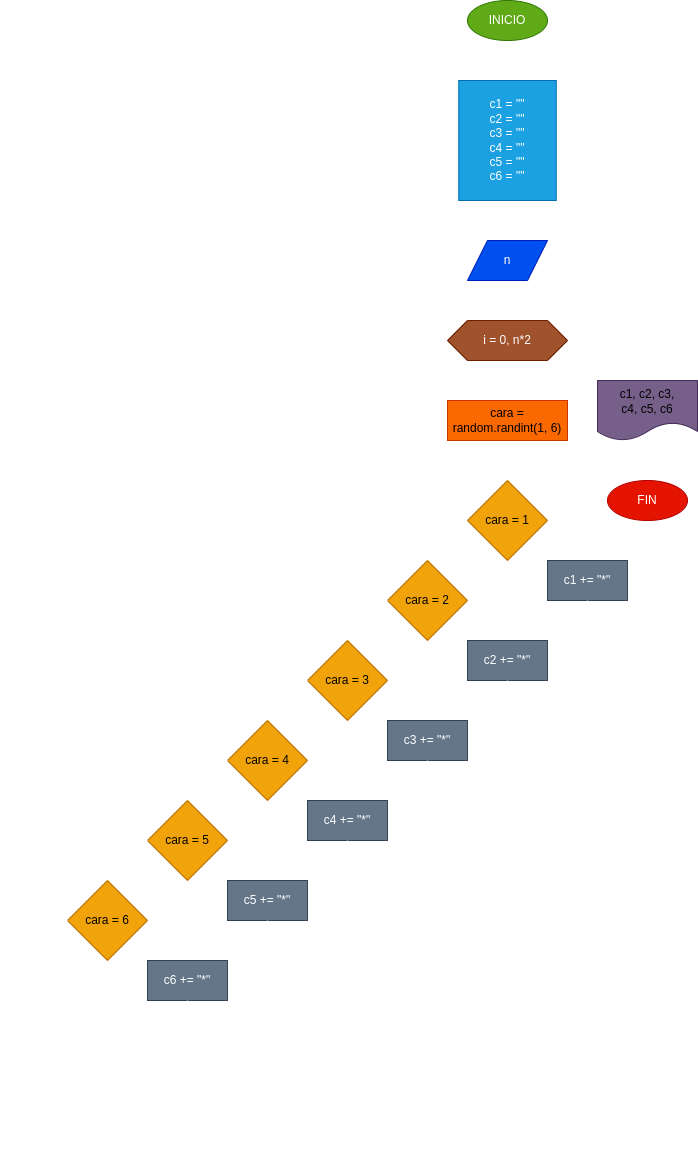

The diagram above was exported from draw.io. Its source (the exported page's mxGraphModel, read from the mxfile embedded in the PNG):
<mxGraphModel dx="1499" dy="867" grid="1" gridSize="10" guides="1" tooltips="1" connect="1" arrows="1" fold="1" page="1" pageScale="1" pageWidth="827" pageHeight="1169" math="0" shadow="0">
  <root>
    <mxCell id="0" />
    <mxCell id="1" parent="0" />
    <mxCell id="12" value="" style="edgeStyle=none;html=1;strokeColor=#FFFFFF;" parent="1" source="2" target="11" edge="1">
      <mxGeometry relative="1" as="geometry" />
    </mxCell>
    <mxCell id="2" value="INICIO" style="ellipse;whiteSpace=wrap;html=1;strokeColor=#2D7600;fontColor=#ffffff;fillColor=#60a917;" parent="1" vertex="1">
      <mxGeometry x="200" y="80" width="80" height="40" as="geometry" />
    </mxCell>
    <mxCell id="26" style="edgeStyle=orthogonalEdgeStyle;html=1;exitX=1;exitY=0.5;exitDx=0;exitDy=0;entryX=0.5;entryY=0;entryDx=0;entryDy=0;strokeColor=#FFFFFF;" parent="1" source="3" target="17" edge="1">
      <mxGeometry relative="1" as="geometry" />
    </mxCell>
    <mxCell id="33" style="edgeStyle=none;html=1;exitX=0.5;exitY=1;exitDx=0;exitDy=0;entryX=0.5;entryY=0;entryDx=0;entryDy=0;strokeColor=#FFFFFF;" parent="1" source="3" target="32" edge="1">
      <mxGeometry relative="1" as="geometry" />
    </mxCell>
    <mxCell id="3" value="i = 0, n*2" style="shape=hexagon;perimeter=hexagonPerimeter2;whiteSpace=wrap;html=1;fixedSize=1;strokeColor=#6D1F00;fontColor=#ffffff;fillColor=#a0522d;" parent="1" vertex="1">
      <mxGeometry x="180" y="400" width="120" height="40" as="geometry" />
    </mxCell>
    <mxCell id="8" value="FIN" style="ellipse;whiteSpace=wrap;html=1;strokeColor=#B20000;fontColor=#ffffff;fillColor=#e51400;" parent="1" vertex="1">
      <mxGeometry x="340" y="560" width="80" height="40" as="geometry" />
    </mxCell>
    <mxCell id="20" value="" style="edgeStyle=none;html=1;strokeColor=#FFFFFF;" parent="1" source="11" target="19" edge="1">
      <mxGeometry relative="1" as="geometry" />
    </mxCell>
    <mxCell id="11" value="&lt;div&gt;&lt;span style=&quot;background-color: initial;&quot;&gt;c1 = &quot;&quot;&lt;/span&gt;&lt;br&gt;&lt;/div&gt;&lt;div&gt;c2 = &quot;&quot;&lt;/div&gt;&lt;div&gt;c3 = &quot;&quot;&lt;/div&gt;&lt;div&gt;c4 = &quot;&quot;&lt;/div&gt;&lt;div&gt;c5 = &quot;&quot;&lt;/div&gt;&lt;div&gt;c6 = &quot;&quot;&lt;/div&gt;" style="whiteSpace=wrap;html=1;fillColor=#1ba1e2;strokeColor=#006EAF;fontColor=#ffffff;" parent="1" vertex="1">
      <mxGeometry x="191.25" y="160" width="97.5" height="120" as="geometry" />
    </mxCell>
    <mxCell id="18" style="edgeStyle=none;html=1;entryX=0.5;entryY=0;entryDx=0;entryDy=0;strokeColor=#FFFFFF;" parent="1" source="17" target="8" edge="1">
      <mxGeometry relative="1" as="geometry" />
    </mxCell>
    <mxCell id="17" value="&lt;font color=&quot;#000000&quot;&gt;c1, c2, c3,&lt;br&gt;c4, c5, c6&lt;br&gt;&lt;/font&gt;" style="shape=document;whiteSpace=wrap;html=1;boundedLbl=1;fillColor=#76608a;strokeColor=#432D57;fontColor=#ffffff;" parent="1" vertex="1">
      <mxGeometry x="330" y="460" width="100" height="60" as="geometry" />
    </mxCell>
    <mxCell id="21" style="edgeStyle=none;html=1;exitX=0.5;exitY=1;exitDx=0;exitDy=0;entryX=0.5;entryY=0;entryDx=0;entryDy=0;strokeColor=#FFFFFF;" parent="1" source="19" target="3" edge="1">
      <mxGeometry relative="1" as="geometry" />
    </mxCell>
    <mxCell id="19" value="n" style="shape=parallelogram;perimeter=parallelogramPerimeter;whiteSpace=wrap;html=1;fixedSize=1;fillColor=#0050ef;strokeColor=#001DBC;fontColor=#ffffff;" parent="1" vertex="1">
      <mxGeometry x="200" y="320" width="80" height="40" as="geometry" />
    </mxCell>
    <mxCell id="27" style="edgeStyle=orthogonalEdgeStyle;html=1;exitX=1;exitY=0.5;exitDx=0;exitDy=0;entryX=0.5;entryY=0;entryDx=0;entryDy=0;strokeColor=#FFFFFF;" parent="1" source="22" target="24" edge="1">
      <mxGeometry relative="1" as="geometry" />
    </mxCell>
    <mxCell id="40" style="edgeStyle=orthogonalEdgeStyle;html=1;exitX=0;exitY=0.5;exitDx=0;exitDy=0;entryX=0.5;entryY=0;entryDx=0;entryDy=0;strokeColor=#FFFFFF;" parent="1" source="22" target="36" edge="1">
      <mxGeometry relative="1" as="geometry" />
    </mxCell>
    <mxCell id="22" value="cara = 1" style="rhombus;whiteSpace=wrap;html=1;fillColor=#f0a30a;strokeColor=#BD7000;fontColor=#000000;" parent="1" vertex="1">
      <mxGeometry x="200" y="560" width="80" height="80" as="geometry" />
    </mxCell>
    <mxCell id="24" value="c1 += &quot;*&quot;" style="whiteSpace=wrap;html=1;fillColor=#647687;strokeColor=#314354;fontColor=#ffffff;" parent="1" vertex="1">
      <mxGeometry x="280" y="640" width="80" height="40" as="geometry" />
    </mxCell>
    <mxCell id="34" style="edgeStyle=none;html=1;exitX=0.5;exitY=1;exitDx=0;exitDy=0;entryX=0.5;entryY=0;entryDx=0;entryDy=0;strokeColor=#FFFFFF;" parent="1" source="32" target="22" edge="1">
      <mxGeometry relative="1" as="geometry">
        <Array as="points">
          <mxPoint x="240" y="550" />
        </Array>
      </mxGeometry>
    </mxCell>
    <mxCell id="32" value="cara = random.randint(1, 6)" style="whiteSpace=wrap;html=1;fillColor=#fa6800;strokeColor=#C73500;fontColor=#000000;" parent="1" vertex="1">
      <mxGeometry x="180" y="480" width="120" height="40" as="geometry" />
    </mxCell>
    <mxCell id="35" style="edgeStyle=orthogonalEdgeStyle;html=1;exitX=1;exitY=0.5;exitDx=0;exitDy=0;entryX=0.5;entryY=0;entryDx=0;entryDy=0;strokeColor=#FFFFFF;" parent="1" source="36" target="37" edge="1">
      <mxGeometry relative="1" as="geometry" />
    </mxCell>
    <mxCell id="36" value="cara = 2" style="rhombus;whiteSpace=wrap;html=1;fillColor=#f0a30a;strokeColor=#BD7000;fontColor=#000000;" parent="1" vertex="1">
      <mxGeometry x="120" y="640" width="80" height="80" as="geometry" />
    </mxCell>
    <mxCell id="37" value="c2 += &quot;*&quot;" style="whiteSpace=wrap;html=1;fillColor=#647687;strokeColor=#314354;fontColor=#ffffff;" parent="1" vertex="1">
      <mxGeometry x="200" y="720" width="80" height="40" as="geometry" />
    </mxCell>
    <mxCell id="41" style="edgeStyle=orthogonalEdgeStyle;html=1;exitX=0;exitY=0.5;exitDx=0;exitDy=0;strokeColor=#FFFFFF;" parent="1" edge="1">
      <mxGeometry relative="1" as="geometry">
        <mxPoint x="120" y="680" as="sourcePoint" />
        <mxPoint x="80" y="720" as="targetPoint" />
      </mxGeometry>
    </mxCell>
    <mxCell id="66" style="edgeStyle=orthogonalEdgeStyle;html=1;exitX=1;exitY=0.5;exitDx=0;exitDy=0;entryX=0.5;entryY=0;entryDx=0;entryDy=0;strokeColor=#FFFFFF;" parent="1" source="67" target="68" edge="1">
      <mxGeometry relative="1" as="geometry" />
    </mxCell>
    <mxCell id="67" value="cara = 3" style="rhombus;whiteSpace=wrap;html=1;fillColor=#f0a30a;strokeColor=#BD7000;fontColor=#000000;" parent="1" vertex="1">
      <mxGeometry x="40" y="720" width="80" height="80" as="geometry" />
    </mxCell>
    <mxCell id="68" value="c3 += &quot;*&quot;" style="whiteSpace=wrap;html=1;fillColor=#647687;strokeColor=#314354;fontColor=#ffffff;" parent="1" vertex="1">
      <mxGeometry x="120" y="800" width="80" height="40" as="geometry" />
    </mxCell>
    <mxCell id="71" style="edgeStyle=orthogonalEdgeStyle;html=1;exitX=0;exitY=0.5;exitDx=0;exitDy=0;strokeColor=#FFFFFF;" parent="1" edge="1">
      <mxGeometry relative="1" as="geometry">
        <mxPoint x="40" y="760" as="sourcePoint" />
        <mxPoint y="800" as="targetPoint" />
      </mxGeometry>
    </mxCell>
    <mxCell id="72" style="edgeStyle=orthogonalEdgeStyle;html=1;exitX=1;exitY=0.5;exitDx=0;exitDy=0;entryX=0.5;entryY=0;entryDx=0;entryDy=0;strokeColor=#FFFFFF;" parent="1" source="73" target="74" edge="1">
      <mxGeometry relative="1" as="geometry" />
    </mxCell>
    <mxCell id="73" value="cara = 4" style="rhombus;whiteSpace=wrap;html=1;fillColor=#f0a30a;strokeColor=#BD7000;fontColor=#000000;" parent="1" vertex="1">
      <mxGeometry x="-40" y="800" width="80" height="80" as="geometry" />
    </mxCell>
    <mxCell id="74" value="c4 += &quot;*&quot;" style="whiteSpace=wrap;html=1;fillColor=#647687;strokeColor=#314354;fontColor=#ffffff;" parent="1" vertex="1">
      <mxGeometry x="40" y="880" width="80" height="40" as="geometry" />
    </mxCell>
    <mxCell id="77" style="edgeStyle=orthogonalEdgeStyle;html=1;exitX=0;exitY=0.5;exitDx=0;exitDy=0;strokeColor=#FFFFFF;" parent="1" edge="1">
      <mxGeometry relative="1" as="geometry">
        <mxPoint x="-40" y="840" as="sourcePoint" />
        <mxPoint x="-80" y="880" as="targetPoint" />
      </mxGeometry>
    </mxCell>
    <mxCell id="78" style="edgeStyle=orthogonalEdgeStyle;html=1;exitX=1;exitY=0.5;exitDx=0;exitDy=0;entryX=0.5;entryY=0;entryDx=0;entryDy=0;strokeColor=#FFFFFF;" parent="1" source="79" target="80" edge="1">
      <mxGeometry relative="1" as="geometry" />
    </mxCell>
    <mxCell id="79" value="cara = 5" style="rhombus;whiteSpace=wrap;html=1;fillColor=#f0a30a;strokeColor=#BD7000;fontColor=#000000;" parent="1" vertex="1">
      <mxGeometry x="-120" y="880" width="80" height="80" as="geometry" />
    </mxCell>
    <mxCell id="80" value="c5 += &quot;*&quot;" style="whiteSpace=wrap;html=1;fillColor=#647687;strokeColor=#314354;fontColor=#ffffff;" parent="1" vertex="1">
      <mxGeometry x="-40" y="960" width="80" height="40" as="geometry" />
    </mxCell>
    <mxCell id="83" style="edgeStyle=orthogonalEdgeStyle;html=1;exitX=0;exitY=0.5;exitDx=0;exitDy=0;strokeColor=#FFFFFF;" parent="1" edge="1">
      <mxGeometry relative="1" as="geometry">
        <mxPoint x="-120" y="920" as="sourcePoint" />
        <mxPoint x="-160" y="960" as="targetPoint" />
      </mxGeometry>
    </mxCell>
    <mxCell id="84" style="edgeStyle=orthogonalEdgeStyle;html=1;exitX=1;exitY=0.5;exitDx=0;exitDy=0;entryX=0.5;entryY=0;entryDx=0;entryDy=0;strokeColor=#FFFFFF;" parent="1" source="85" target="86" edge="1">
      <mxGeometry relative="1" as="geometry" />
    </mxCell>
    <mxCell id="85" value="cara = 6" style="rhombus;whiteSpace=wrap;html=1;fillColor=#f0a30a;strokeColor=#BD7000;fontColor=#000000;" parent="1" vertex="1">
      <mxGeometry x="-200" y="960" width="80" height="80" as="geometry" />
    </mxCell>
    <mxCell id="86" value="c6 += &quot;*&quot;" style="whiteSpace=wrap;html=1;fillColor=#647687;strokeColor=#314354;fontColor=#ffffff;" parent="1" vertex="1">
      <mxGeometry x="-120" y="1040" width="80" height="40" as="geometry" />
    </mxCell>
    <mxCell id="90" value="" style="endArrow=none;html=1;strokeColor=#FFFFFF;entryX=0.5;entryY=1;entryDx=0;entryDy=0;exitX=0;exitY=0.5;exitDx=0;exitDy=0;" parent="1" source="85" target="86" edge="1">
      <mxGeometry width="50" height="50" relative="1" as="geometry">
        <mxPoint x="-130" y="1110" as="sourcePoint" />
        <mxPoint x="-80" y="1060" as="targetPoint" />
        <Array as="points">
          <mxPoint x="-240" y="1000" />
          <mxPoint x="-240" y="1120" />
          <mxPoint x="-80" y="1120" />
        </Array>
      </mxGeometry>
    </mxCell>
    <mxCell id="92" value="" style="endArrow=none;html=1;strokeColor=#FFFFFF;entryX=0.5;entryY=1;entryDx=0;entryDy=0;" parent="1" target="80" edge="1">
      <mxGeometry width="50" height="50" relative="1" as="geometry">
        <mxPoint x="-160" y="1120" as="sourcePoint" />
        <mxPoint x="20" y="1080" as="targetPoint" />
        <Array as="points">
          <mxPoint x="-160" y="1140" />
          <mxPoint y="1140" />
        </Array>
      </mxGeometry>
    </mxCell>
    <mxCell id="93" value="" style="endArrow=none;html=1;strokeColor=#FFFFFF;entryX=0.5;entryY=1;entryDx=0;entryDy=0;" parent="1" target="74" edge="1">
      <mxGeometry width="50" height="50" relative="1" as="geometry">
        <mxPoint x="-80" y="1140" as="sourcePoint" />
        <mxPoint x="80" y="1020" as="targetPoint" />
        <Array as="points">
          <mxPoint x="-80" y="1160" />
          <mxPoint x="80" y="1160" />
        </Array>
      </mxGeometry>
    </mxCell>
    <mxCell id="94" value="" style="endArrow=none;html=1;strokeColor=#FFFFFF;entryX=0.5;entryY=1;entryDx=0;entryDy=0;" parent="1" target="68" edge="1">
      <mxGeometry width="50" height="50" relative="1" as="geometry">
        <mxPoint y="1160" as="sourcePoint" />
        <mxPoint x="160" y="940" as="targetPoint" />
        <Array as="points">
          <mxPoint y="1180" />
          <mxPoint x="160" y="1180" />
        </Array>
      </mxGeometry>
    </mxCell>
    <mxCell id="95" value="" style="endArrow=none;html=1;strokeColor=#FFFFFF;entryX=0.5;entryY=1;entryDx=0;entryDy=0;" parent="1" target="37" edge="1">
      <mxGeometry width="50" height="50" relative="1" as="geometry">
        <mxPoint x="80" y="1180" as="sourcePoint" />
        <mxPoint x="240" y="860" as="targetPoint" />
        <Array as="points">
          <mxPoint x="80" y="1200" />
          <mxPoint x="240" y="1200" />
        </Array>
      </mxGeometry>
    </mxCell>
    <mxCell id="96" value="" style="endArrow=none;html=1;strokeColor=#FFFFFF;entryX=0.5;entryY=1;entryDx=0;entryDy=0;" parent="1" target="24" edge="1">
      <mxGeometry width="50" height="50" relative="1" as="geometry">
        <mxPoint x="160" y="1200" as="sourcePoint" />
        <mxPoint x="320" y="780" as="targetPoint" />
        <Array as="points">
          <mxPoint x="160" y="1220" />
          <mxPoint x="320" y="1220" />
        </Array>
      </mxGeometry>
    </mxCell>
    <mxCell id="97" value="" style="endArrow=none;html=1;strokeColor=#FFFFFF;entryX=0.5;entryY=1;entryDx=0;entryDy=0;exitX=0;exitY=0.5;exitDx=0;exitDy=0;endFill=0;startArrow=classic;startFill=1;" parent="1" source="3" edge="1">
      <mxGeometry width="50" height="50" relative="1" as="geometry">
        <mxPoint x="120" y="1140" as="sourcePoint" />
        <mxPoint x="240" y="1220" as="targetPoint" />
        <Array as="points">
          <mxPoint x="120" y="420" />
          <mxPoint x="-260" y="420" />
          <mxPoint x="-260" y="800" />
          <mxPoint x="-260" y="1240" />
          <mxPoint x="240" y="1240" />
        </Array>
      </mxGeometry>
    </mxCell>
  </root>
</mxGraphModel>